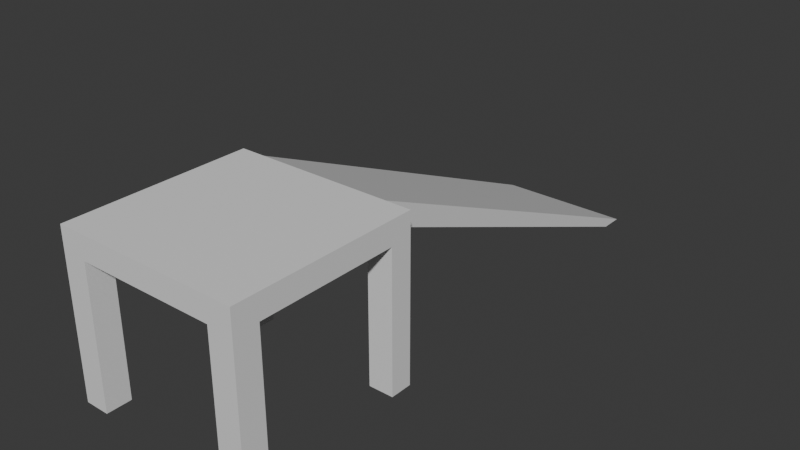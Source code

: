 # Source: ElevatedBuilding.blend  (saved by Blender 4.1.24; exported with 4.5.12 LTS)
import bpy
from mathutils import Matrix  # noqa: F401  (used for matrix-valued properties, if any)

bpy.ops.wm.read_factory_settings(use_empty=True)
scene = bpy.context.scene
scene.name = 'Scene'

# ---- collections
col_collection = bpy.data.collections.new('Collection'); scene.collection.children.link(col_collection)

# ---- materials (node trees are filled in below, after node groups)
mat_material = bpy.data.materials.new('Material')
mat_material.alpha_threshold = 0.0
mat_material.use_transparent_shadow = False
mat_material.roughness = 0.5
mat_material.line_color = (0.0, 0.0, 0.0, 1.0)

# ---- material node trees
mat_material.use_nodes = True; mat_material.node_tree.nodes.clear()
_N = mat_material.node_tree.nodes; _L = mat_material.node_tree.links
n0 = _N.new('ShaderNodeOutputMaterial'); n0.name = 'Material Output'; n0.location = (300, 300)
n1 = _N.new('ShaderNodeBsdfPrincipled'); n1.name = 'Principled BSDF'; n1.location = (10, 300)
n1.inputs[3].default_value = 1.45
_L.new(n1.outputs[0], n0.inputs[0])
n0.is_active_output = True

# ---- world
world_world = bpy.data.worlds.new('World'); scene.world = world_world
world_world.use_nodes = True; world_world.node_tree.nodes.clear()
_N = world_world.node_tree.nodes; _L = world_world.node_tree.links
n0 = _N.new('ShaderNodeOutputWorld'); n0.name = 'World Output'; n0.location = (300, 300)
n1 = _N.new('ShaderNodeBackground'); n1.name = 'Background'; n1.location = (10, 300)
n1.inputs[0].default_value = (0.05088, 0.05088, 0.05088, 1.0)
_L.new(n1.outputs[0], n0.inputs[0])
n0.is_active_output = True
world_world.color = (0.05088, 0.05088, 0.05088)
world_world.use_sun_shadow = False
world_world.sun_shadow_jitter_overblur = 0.0

# ---- meshes
me_cube = bpy.data.meshes.new('Cube')
me_cube.from_pydata([(8.0, 6.438, 14.01), (8.0, 6.438, 12.01), (8.0, -9.562, 14.01), (8.0, -9.562, 12.01), (-8.0, 6.438, 14.01), (-8.0, 6.438, 12.01), (-8.0, -9.562, 14.01), (-8.0, -9.562, 12.01)], [], [(4, 6, 2, 0), (6, 4, 5, 7), (0, 1, 5, 4), (0, 2, 3, 1), (1, 3, 7, 5), (2, 6, 7, 3)])
_uv = me_cube.uv_layers.new(name='UVMap')
_uv.uv.foreach_set('vector', [0.625, 0.25, 0.625, 0.0, 0.625, 0.75, 0.625, 0.5, 0.625, 0.0, 0.625, 0.25, 0.375, 0.25, 0.375, 0.0, 0.625, 0.5, 0.375, 0.5, 0.375, 0.25, 0.625, 0.25, 0.625, 0.5, 0.625, 0.75, 0.375, 0.75, 0.375, 0.5, 0.375, 0.5, 0.375, 0.75, 0.375, 1.0, 0.375, 0.25, 0.625, 0.75, 0.625, 1.0, 0.375, 1.0, 0.375, 0.75])
me_cube.materials.append(mat_material)
me_cube.use_mirror_vertex_groups = False
me_cube.update()
me_cube_001 = bpy.data.meshes.new('Cube.001')
me_cube_001.from_pydata([(8.0, 6.438, 12.01), (8.0, 4.505, 12.01), (5.867, 6.438, 12.01), (5.867, 4.505, 12.01), (8.0, 4.505, 0.007693), (8.0, 6.438, 0.007693), (5.867, 6.438, 0.007693), (5.867, 4.505, 0.007693)], [], [(1, 3, 7, 4), (2, 0, 5, 6), (6, 5, 4, 7), (3, 2, 6, 7), (0, 1, 4, 5), (1, 0, 2, 3)])
_uv = me_cube_001.uv_layers.new(name='UVMap')
_uv.uv.foreach_set('vector', [0.375, 0.5833, 0.2917, 0.5833, 0.2917, 0.5833, 0.375, 0.5833, 0.375, 0.4167, 0.375, 0.5, 0.375, 0.5, 0.375, 0.4167, 0.2917, 0.5, 0.375, 0.5, 0.375, 0.5833, 0.2917, 0.5833, 0.2917, 0.5833, 0.2917, 0.5, 0.2917, 0.5, 0.2917, 0.5833, 0.375, 0.5, 0.375, 0.5833, 0.375, 0.5833, 0.375, 0.5, 0.375, 0.5833, 0.375, 0.5, 0.2917, 0.5, 0.2917, 0.5833])
me_cube_001.materials.append(mat_material)
me_cube_001.use_mirror_vertex_groups = False
me_cube_001.update()
me_cube_002 = bpy.data.meshes.new('Cube.002')
me_cube_002.from_pydata([(8.0, -9.562, 12.01), (8.0, -7.428, 12.01), (5.867, -9.562, 12.01), (5.867, -7.428, 12.01), (5.867, -9.562, 0.007693), (8.0, -9.562, 0.007693), (8.0, -7.428, 0.007693), (5.867, -7.428, 0.007693)], [], [(7, 6, 5, 4), (0, 2, 4, 5), (3, 1, 6, 7), (2, 3, 7, 4), (1, 0, 5, 6), (2, 0, 1, 3)])
_uv = me_cube_002.uv_layers.new(name='UVMap')
_uv.uv.foreach_set('vector', [0.2917, 0.6667, 0.375, 0.6667, 0.375, 0.75, 0.2917, 0.75, 0.375, 0.75, 0.375, 0.8333, 0.375, 0.8333, 0.375, 0.75, 0.2917, 0.6667, 0.375, 0.6667, 0.375, 0.6667, 0.2917, 0.6667, 0.2917, 0.75, 0.2917, 0.6667, 0.2917, 0.6667, 0.2917, 0.75, 0.375, 0.6667, 0.375, 0.75, 0.375, 0.75, 0.375, 0.6667, 0.2917, 0.75, 0.375, 0.75, 0.375, 0.6667, 0.2917, 0.6667])
me_cube_002.materials.append(mat_material)
me_cube_002.use_mirror_vertex_groups = False
me_cube_002.update()
me_cube_003 = bpy.data.meshes.new('Cube.003')
me_cube_003.from_pydata([(-8.0, -9.562, 12.01), (-8.0, -7.428, 12.01), (-5.867, -9.562, 12.01), (-5.867, -7.428, 12.01), (-8.0, -7.428, 0.007693), (-8.0, -9.562, 0.007693), (-5.867, -7.428, 0.007693), (-5.867, -9.562, 0.007693)], [], [(4, 6, 7, 5), (0, 1, 4, 5), (1, 3, 6, 4), (3, 2, 7, 6), (2, 0, 5, 7), (0, 2, 3, 1)])
_uv = me_cube_003.uv_layers.new(name='UVMap')
_uv.uv.foreach_set('vector', [0.125, 0.6667, 0.2083, 0.6667, 0.2083, 0.75, 0.125, 0.75, 0.375, 0.0, 0.375, 0.08333, 0.375, 0.08333, 0.375, 0.0, 0.125, 0.6667, 0.2083, 0.6667, 0.2083, 0.6667, 0.125, 0.6667, 0.2083, 0.6667, 0.2083, 0.75, 0.2083, 0.75, 0.2083, 0.6667, 0.375, 0.9167, 0.375, 1.0, 0.375, 1.0, 0.375, 0.9167, 0.375, 1.0, 0.375, 0.9167, 0.2083, 0.6667, 0.125, 0.6667])
me_cube_003.materials.append(mat_material)
me_cube_003.use_mirror_vertex_groups = False
me_cube_003.update()
me_cube_004 = bpy.data.meshes.new('Cube.004')
me_cube_004.from_pydata([(-8.0, 6.438, 12.01), (-8.0, 4.505, 12.01), (-5.867, 6.438, 12.01), (-5.867, 4.505, 12.01), (-5.867, 6.438, 0.007693), (-8.0, 6.438, 0.007693), (-8.0, 4.505, 0.007693), (-5.867, 4.505, 0.007693)], [], [(2, 3, 7, 4), (1, 0, 5, 6), (5, 4, 7, 6), (3, 1, 6, 7), (0, 2, 4, 5), (0, 1, 3, 2)])
_uv = me_cube_004.uv_layers.new(name='UVMap')
_uv.uv.foreach_set('vector', [0.2083, 0.5, 0.2083, 0.5833, 0.2083, 0.5833, 0.2083, 0.5, 0.375, 0.1667, 0.375, 0.25, 0.375, 0.25, 0.375, 0.1667, 0.125, 0.5, 0.2083, 0.5, 0.2083, 0.5833, 0.125, 0.5833, 0.2083, 0.5833, 0.125, 0.5833, 0.125, 0.5833, 0.2083, 0.5833, 0.375, 0.25, 0.375, 0.3333, 0.375, 0.3333, 0.375, 0.25, 0.375, 0.25, 0.375, 0.1667, 0.2083, 0.5833, 0.2083, 0.5])
me_cube_004.materials.append(mat_material)
me_cube_004.use_mirror_vertex_groups = False
me_cube_004.update()
me_cube_005 = bpy.data.meshes.new('Cube.005')
me_cube_005.from_pydata([(5.867, 6.438, 12.01), (-5.867, 6.438, 12.01), (-5.867, 6.438, 14.01), (5.867, 6.438, 14.01), (5.867, 37.44, -0.1923), (-5.867, 37.44, -0.1923), (-5.867, 39.44, -0.1923), (5.867, 39.44, -0.1923)], [], [(2, 3, 7, 6), (5, 6, 7, 4), (3, 0, 4, 7), (0, 1, 5, 4), (1, 2, 6, 5), (0, 3, 2, 1)])
_uv = me_cube_005.uv_layers.new(name='UVMap')
_uv.uv.foreach_set('vector', [0.7917, 0.5, 0.7083, 0.5, 0.7083, 0.5, 0.7917, 0.5, 0.375, 0.3333, 0.625, 0.3333, 0.625, 0.4167, 0.375, 0.4167, 0.625, 0.4167, 0.375, 0.4167, 0.375, 0.4167, 0.625, 0.4167, 0.2917, 0.5, 0.2083, 0.5, 0.2083, 0.5, 0.2917, 0.5, 0.375, 0.3333, 0.625, 0.3333, 0.625, 0.3333, 0.375, 0.3333, 0.375, 0.4167, 0.625, 0.4167, 0.7917, 0.5, 0.375, 0.3333])
me_cube_005.materials.append(mat_material)
me_cube_005.use_mirror_vertex_groups = False
me_cube_005.update()

# ---- objects
ob_platform = bpy.data.objects.new('Platform', me_cube)
ob_pillar4 = bpy.data.objects.new('Pillar4', me_cube_001)
ob_pillar3 = bpy.data.objects.new('Pillar3', me_cube_002)
ob_pillar2 = bpy.data.objects.new('Pillar2', me_cube_003)
ob_pillar1 = bpy.data.objects.new('Pillar1', me_cube_004)
ob_ramp = bpy.data.objects.new('Ramp', me_cube_005)

# ---- transforms, parenting, visibility, modifiers, constraints
ob_platform.location = (0.0, 0.0, 0.0)
ob_platform.lock_rotations_4d = False
ob_platform.empty_display_type = 'ARROWS'
ob_platform.lineart.crease_threshold = 0.0
ob_pillar4.location = (0.0, 0.0, 0.0)
ob_pillar4.lock_rotations_4d = False
ob_pillar4.empty_display_type = 'ARROWS'
ob_pillar4.lineart.crease_threshold = 0.0
ob_pillar3.location = (0.0, 0.0, 0.0)
ob_pillar3.lock_rotations_4d = False
ob_pillar3.empty_display_type = 'ARROWS'
ob_pillar3.lineart.crease_threshold = 0.0
ob_pillar2.location = (0.0, 0.0, 0.0)
ob_pillar2.lock_rotations_4d = False
ob_pillar2.empty_display_type = 'ARROWS'
ob_pillar2.lineart.crease_threshold = 0.0
ob_pillar1.location = (0.0, 0.0, 0.0)
ob_pillar1.lock_rotations_4d = False
ob_pillar1.empty_display_type = 'ARROWS'
ob_pillar1.lineart.crease_threshold = 0.0
ob_ramp.location = (0.0, 0.0, 0.0)
ob_ramp.lock_rotations_4d = False
ob_ramp.empty_display_type = 'ARROWS'
ob_ramp.lineart.crease_threshold = 0.0

# ---- collection membership
col_collection.objects.link(ob_platform)
col_collection.objects.link(ob_pillar4)
col_collection.objects.link(ob_pillar3)
col_collection.objects.link(ob_pillar2)
col_collection.objects.link(ob_pillar1)
col_collection.objects.link(ob_ramp)

# ---- scene / render settings (as saved in the file)
scene.frame_start = 1; scene.frame_end = 250; scene.frame_set(1)
scene.render.engine = 'BLENDER_EEVEE_NEXT'
scene.cycles.sampling_pattern = 'TABULATED_SOBOL'
scene.eevee.ray_tracing_options.trace_max_roughness = 0.0
bpy.context.view_layer.update()

# ---- added for rendering (the .blend has no active camera and no usable light): camera, sun
cam_auto = bpy.data.cameras.new('AutoCamera')
cam_auto.lens = 50.0
cam_auto.sensor_width = 36.0
cam_auto.clip_end = 1000.0
ob_auto_camera = bpy.data.objects.new('AutoCamera', cam_auto)
scene.collection.objects.link(ob_auto_camera)
ob_auto_camera.location = (49.4683, -44.4235, 46.4823)
ob_auto_camera.rotation_euler = (1.09748, -7.21219e-08, 0.694738)
scene.camera = ob_auto_camera
light_auto_sun = bpy.data.lights.new('AutoSun', 'SUN')
light_auto_sun.energy = 3.0
light_auto_sun.angle = 0.0523599
ob_auto_sun = bpy.data.objects.new('AutoSun', light_auto_sun)
scene.collection.objects.link(ob_auto_sun)
ob_auto_sun.rotation_euler = (0.872665, 0.174533, 0.523599)
bpy.context.view_layer.update()
